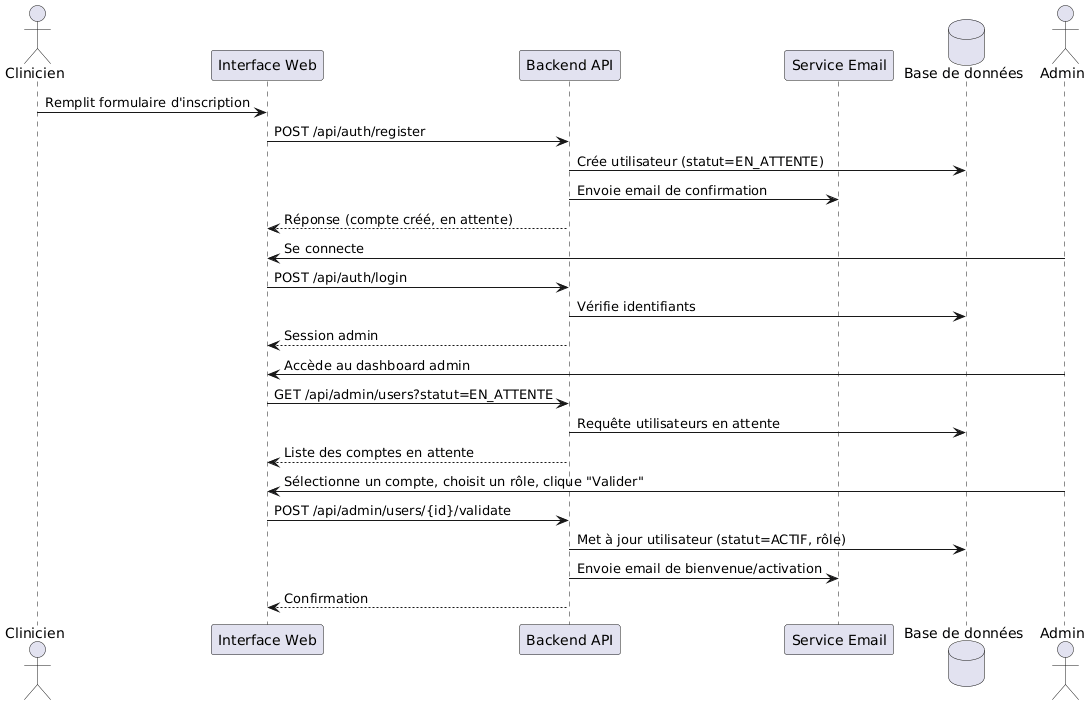

The diagram above was rendered by PlantUML. Its source (embedded in the PNG):
@startuml
actor Clinicien
participant "Interface Web" as UI
participant "Backend API" as API
participant "Service Email" as Email
database "Base de données" as DB
actor Admin

Clinicien -> UI : Remplit formulaire d'inscription
UI -> API : POST /api/auth/register
API -> DB : Crée utilisateur (statut=EN_ATTENTE)
API -> Email : Envoie email de confirmation
API --> UI : Réponse (compte créé, en attente)

Admin -> UI : Se connecte
UI -> API : POST /api/auth/login
API -> DB : Vérifie identifiants
API --> UI : Session admin

Admin -> UI : Accède au dashboard admin
UI -> API : GET /api/admin/users?statut=EN_ATTENTE
API -> DB : Requête utilisateurs en attente
API --> UI : Liste des comptes en attente

Admin -> UI : Sélectionne un compte, choisit un rôle, clique "Valider"
UI -> API : POST /api/admin/users/{id}/validate
API -> DB : Met à jour utilisateur (statut=ACTIF, rôle)
API -> Email : Envoie email de bienvenue/activation
API --> UI : Confirmation
@enduml